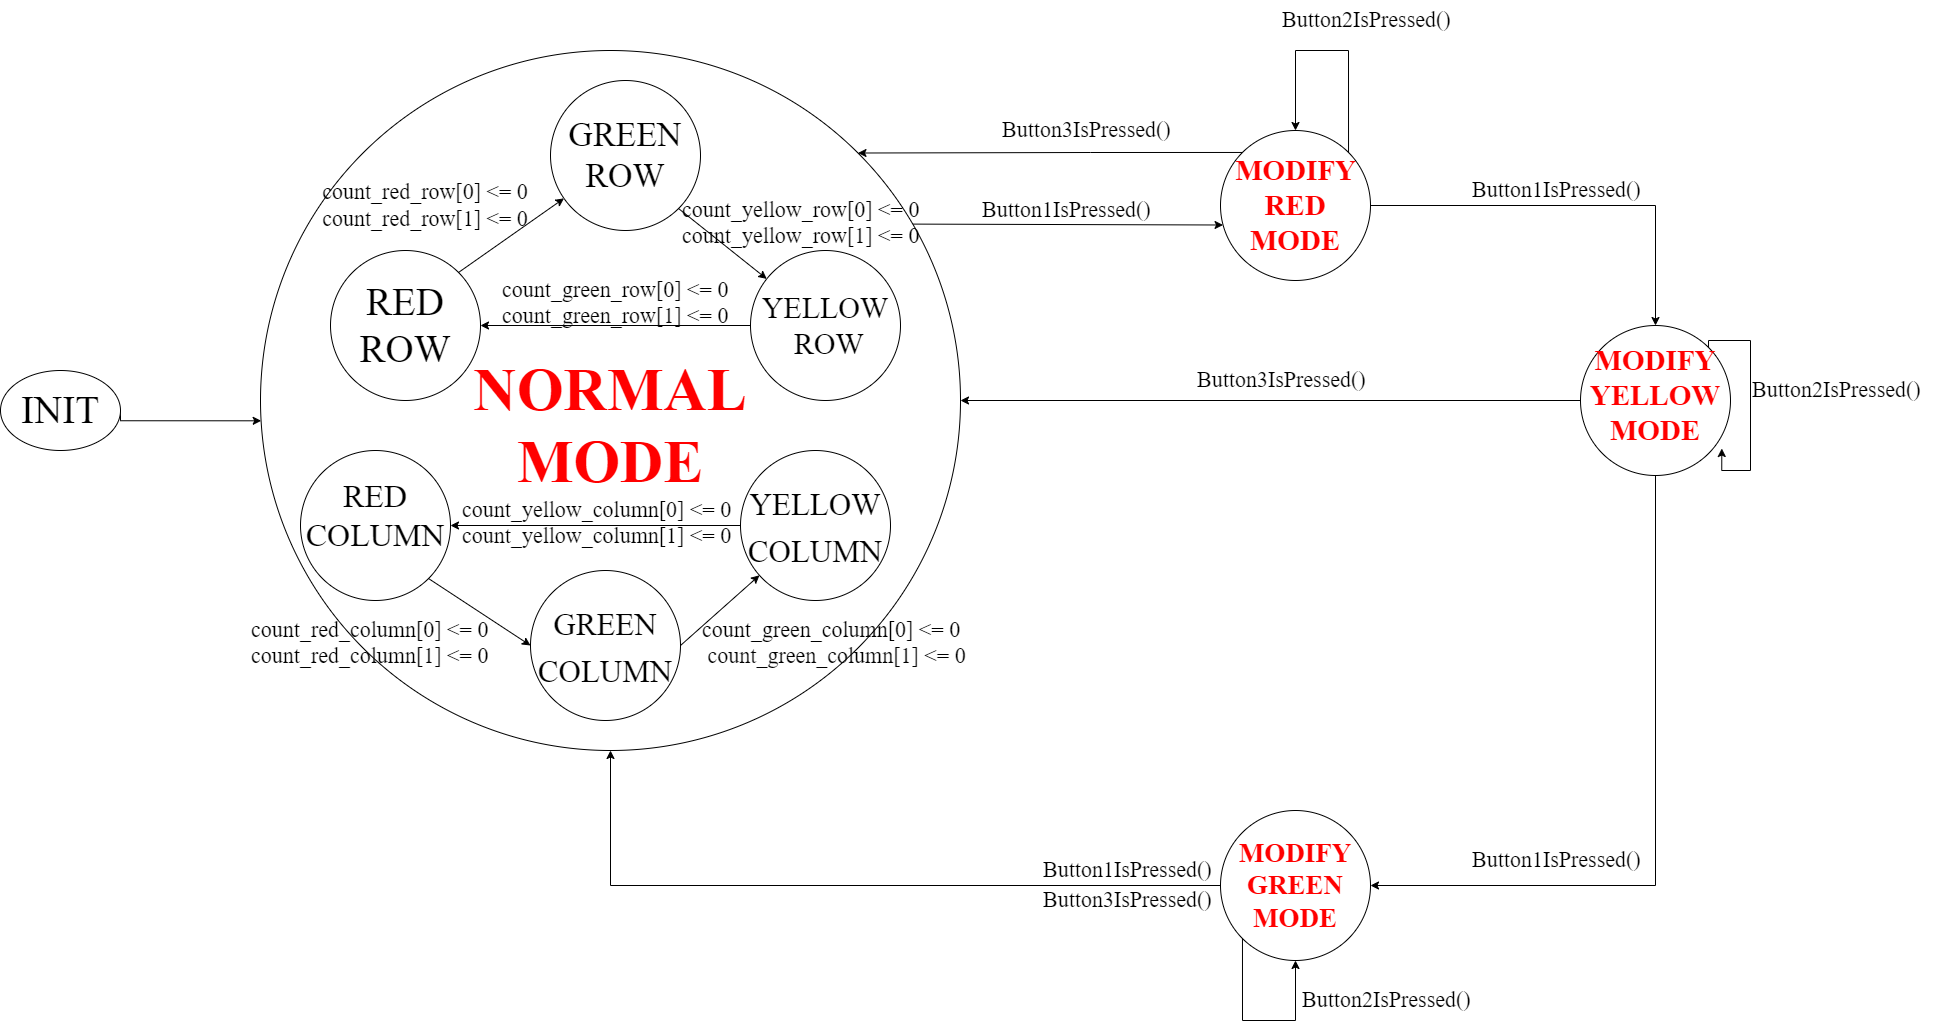

The diagram above was exported from draw.io. Its source (the exported page's mxGraphModel, read from the mxfile embedded in the PNG):
<mxGraphModel dx="2170" dy="1125" grid="1" gridSize="10" guides="1" tooltips="1" connect="1" arrows="1" fold="1" page="1" pageScale="1" pageWidth="827" pageHeight="1169" math="0" shadow="0">
  <root>
    <mxCell id="0" />
    <mxCell id="1" parent="0" />
    <mxCell id="73v0eQVUhutb6ROyCrpo-3" style="edgeStyle=orthogonalEdgeStyle;rounded=0;orthogonalLoop=1;jettySize=auto;html=1;exitX=1;exitY=0.5;exitDx=0;exitDy=0;entryX=0.001;entryY=0.529;entryDx=0;entryDy=0;entryPerimeter=0;" edge="1" parent="1" source="73v0eQVUhutb6ROyCrpo-2" target="73v0eQVUhutb6ROyCrpo-17">
      <mxGeometry relative="1" as="geometry">
        <mxPoint x="410" y="170" as="targetPoint" />
        <Array as="points">
          <mxPoint x="120" y="530" />
        </Array>
      </mxGeometry>
    </mxCell>
    <mxCell id="73v0eQVUhutb6ROyCrpo-2" value="" style="ellipse;whiteSpace=wrap;html=1;" vertex="1" parent="1">
      <mxGeometry y="480" width="120" height="80" as="geometry" />
    </mxCell>
    <mxCell id="73v0eQVUhutb6ROyCrpo-31" style="edgeStyle=orthogonalEdgeStyle;rounded=0;orthogonalLoop=1;jettySize=auto;html=1;exitX=0.5;exitY=1;exitDx=0;exitDy=0;entryX=1;entryY=0.5;entryDx=0;entryDy=0;" edge="1" parent="1" source="73v0eQVUhutb6ROyCrpo-4" target="73v0eQVUhutb6ROyCrpo-6">
      <mxGeometry relative="1" as="geometry" />
    </mxCell>
    <mxCell id="73v0eQVUhutb6ROyCrpo-35" style="edgeStyle=orthogonalEdgeStyle;rounded=0;orthogonalLoop=1;jettySize=auto;html=1;exitX=0;exitY=0.5;exitDx=0;exitDy=0;" edge="1" parent="1" source="73v0eQVUhutb6ROyCrpo-4" target="73v0eQVUhutb6ROyCrpo-17">
      <mxGeometry relative="1" as="geometry" />
    </mxCell>
    <mxCell id="73v0eQVUhutb6ROyCrpo-4" value="" style="ellipse;whiteSpace=wrap;html=1;aspect=fixed;" vertex="1" parent="1">
      <mxGeometry x="1580" y="435" width="150" height="150" as="geometry" />
    </mxCell>
    <mxCell id="73v0eQVUhutb6ROyCrpo-32" style="edgeStyle=orthogonalEdgeStyle;rounded=0;orthogonalLoop=1;jettySize=auto;html=1;exitX=0;exitY=0.5;exitDx=0;exitDy=0;" edge="1" parent="1" source="73v0eQVUhutb6ROyCrpo-6" target="73v0eQVUhutb6ROyCrpo-17">
      <mxGeometry relative="1" as="geometry" />
    </mxCell>
    <mxCell id="73v0eQVUhutb6ROyCrpo-6" value="" style="ellipse;whiteSpace=wrap;html=1;aspect=fixed;" vertex="1" parent="1">
      <mxGeometry x="1220" y="920" width="150" height="150" as="geometry" />
    </mxCell>
    <mxCell id="73v0eQVUhutb6ROyCrpo-29" style="edgeStyle=orthogonalEdgeStyle;rounded=0;orthogonalLoop=1;jettySize=auto;html=1;exitX=0;exitY=0;exitDx=0;exitDy=0;entryX=1;entryY=0;entryDx=0;entryDy=0;" edge="1" parent="1" source="73v0eQVUhutb6ROyCrpo-7" target="73v0eQVUhutb6ROyCrpo-17">
      <mxGeometry relative="1" as="geometry" />
    </mxCell>
    <mxCell id="73v0eQVUhutb6ROyCrpo-30" style="edgeStyle=orthogonalEdgeStyle;rounded=0;orthogonalLoop=1;jettySize=auto;html=1;exitX=1;exitY=0.5;exitDx=0;exitDy=0;entryX=0.5;entryY=0;entryDx=0;entryDy=0;" edge="1" parent="1" source="73v0eQVUhutb6ROyCrpo-7" target="73v0eQVUhutb6ROyCrpo-4">
      <mxGeometry relative="1" as="geometry" />
    </mxCell>
    <mxCell id="73v0eQVUhutb6ROyCrpo-7" value="" style="ellipse;whiteSpace=wrap;html=1;aspect=fixed;" vertex="1" parent="1">
      <mxGeometry x="1220" y="240" width="150" height="150" as="geometry" />
    </mxCell>
    <mxCell id="73v0eQVUhutb6ROyCrpo-17" value="" style="ellipse;whiteSpace=wrap;html=1;aspect=fixed;" vertex="1" parent="1">
      <mxGeometry x="260" y="160" width="700" height="700" as="geometry" />
    </mxCell>
    <mxCell id="73v0eQVUhutb6ROyCrpo-18" value="" style="ellipse;whiteSpace=wrap;html=1;aspect=fixed;" vertex="1" parent="1">
      <mxGeometry x="330" y="360" width="150" height="150" as="geometry" />
    </mxCell>
    <mxCell id="73v0eQVUhutb6ROyCrpo-42" style="edgeStyle=orthogonalEdgeStyle;rounded=0;orthogonalLoop=1;jettySize=auto;html=1;exitX=0;exitY=0.5;exitDx=0;exitDy=0;" edge="1" parent="1" source="73v0eQVUhutb6ROyCrpo-19" target="73v0eQVUhutb6ROyCrpo-18">
      <mxGeometry relative="1" as="geometry" />
    </mxCell>
    <mxCell id="73v0eQVUhutb6ROyCrpo-19" value="&lt;font face=&quot;Times New Roman&quot; style=&quot;font-size: 30px;&quot;&gt;YELLOW&lt;br&gt;&amp;nbsp;ROW&lt;/font&gt;" style="ellipse;whiteSpace=wrap;html=1;aspect=fixed;" vertex="1" parent="1">
      <mxGeometry x="750" y="360" width="150" height="150" as="geometry" />
    </mxCell>
    <mxCell id="73v0eQVUhutb6ROyCrpo-20" value="&lt;font style=&quot;font-size: 34px;&quot; face=&quot;Times New Roman&quot;&gt;GREEN&lt;br&gt;ROW&lt;br&gt;&lt;/font&gt;" style="ellipse;whiteSpace=wrap;html=1;aspect=fixed;" vertex="1" parent="1">
      <mxGeometry x="550" y="190" width="150" height="150" as="geometry" />
    </mxCell>
    <mxCell id="73v0eQVUhutb6ROyCrpo-21" value="" style="ellipse;whiteSpace=wrap;html=1;aspect=fixed;" vertex="1" parent="1">
      <mxGeometry x="300" y="560" width="150" height="150" as="geometry" />
    </mxCell>
    <mxCell id="73v0eQVUhutb6ROyCrpo-22" value="" style="ellipse;whiteSpace=wrap;html=1;aspect=fixed;" vertex="1" parent="1">
      <mxGeometry x="530" y="680" width="150" height="150" as="geometry" />
    </mxCell>
    <mxCell id="73v0eQVUhutb6ROyCrpo-46" style="edgeStyle=orthogonalEdgeStyle;rounded=0;orthogonalLoop=1;jettySize=auto;html=1;exitX=0;exitY=0.5;exitDx=0;exitDy=0;entryX=1;entryY=0.5;entryDx=0;entryDy=0;" edge="1" parent="1" source="73v0eQVUhutb6ROyCrpo-23" target="73v0eQVUhutb6ROyCrpo-21">
      <mxGeometry relative="1" as="geometry" />
    </mxCell>
    <mxCell id="73v0eQVUhutb6ROyCrpo-23" value="" style="ellipse;whiteSpace=wrap;html=1;aspect=fixed;" vertex="1" parent="1">
      <mxGeometry x="740" y="560" width="150" height="150" as="geometry" />
    </mxCell>
    <mxCell id="73v0eQVUhutb6ROyCrpo-40" value="" style="endArrow=classic;html=1;rounded=0;exitX=1;exitY=0;exitDx=0;exitDy=0;" edge="1" parent="1" source="73v0eQVUhutb6ROyCrpo-18" target="73v0eQVUhutb6ROyCrpo-20">
      <mxGeometry width="50" height="50" relative="1" as="geometry">
        <mxPoint x="540" y="590" as="sourcePoint" />
        <mxPoint x="590" y="540" as="targetPoint" />
      </mxGeometry>
    </mxCell>
    <mxCell id="73v0eQVUhutb6ROyCrpo-41" value="" style="endArrow=classic;html=1;rounded=0;exitX=1;exitY=1;exitDx=0;exitDy=0;" edge="1" parent="1" source="73v0eQVUhutb6ROyCrpo-20" target="73v0eQVUhutb6ROyCrpo-19">
      <mxGeometry width="50" height="50" relative="1" as="geometry">
        <mxPoint x="540" y="590" as="sourcePoint" />
        <mxPoint x="590" y="540" as="targetPoint" />
      </mxGeometry>
    </mxCell>
    <mxCell id="73v0eQVUhutb6ROyCrpo-44" value="" style="endArrow=classic;html=1;rounded=0;exitX=1;exitY=1;exitDx=0;exitDy=0;entryX=0;entryY=0.5;entryDx=0;entryDy=0;" edge="1" parent="1" source="73v0eQVUhutb6ROyCrpo-21" target="73v0eQVUhutb6ROyCrpo-22">
      <mxGeometry width="50" height="50" relative="1" as="geometry">
        <mxPoint x="540" y="590" as="sourcePoint" />
        <mxPoint x="590" y="540" as="targetPoint" />
      </mxGeometry>
    </mxCell>
    <mxCell id="73v0eQVUhutb6ROyCrpo-45" value="" style="endArrow=classic;html=1;rounded=0;exitX=1;exitY=0.5;exitDx=0;exitDy=0;" edge="1" parent="1" source="73v0eQVUhutb6ROyCrpo-22" target="73v0eQVUhutb6ROyCrpo-23">
      <mxGeometry width="50" height="50" relative="1" as="geometry">
        <mxPoint x="540" y="590" as="sourcePoint" />
        <mxPoint x="590" y="540" as="targetPoint" />
      </mxGeometry>
    </mxCell>
    <mxCell id="73v0eQVUhutb6ROyCrpo-47" value="&lt;font style=&quot;font-size: 39px;&quot; face=&quot;Times New Roman&quot;&gt;INIT&lt;/font&gt;" style="text;html=1;strokeColor=none;fillColor=none;align=center;verticalAlign=middle;whiteSpace=wrap;rounded=0;fontSize=39;" vertex="1" parent="1">
      <mxGeometry x="30" y="505" width="60" height="30" as="geometry" />
    </mxCell>
    <mxCell id="73v0eQVUhutb6ROyCrpo-50" value="&lt;font style=&quot;font-size: 39px;&quot; face=&quot;Times New Roman&quot;&gt;RED&lt;br&gt;ROW&lt;br&gt;&lt;/font&gt;" style="text;html=1;strokeColor=none;fillColor=none;align=center;verticalAlign=middle;whiteSpace=wrap;rounded=0;fontSize=39;" vertex="1" parent="1">
      <mxGeometry x="375" y="420" width="60" height="30" as="geometry" />
    </mxCell>
    <mxCell id="73v0eQVUhutb6ROyCrpo-52" value="&lt;font style=&quot;font-size: 32px;&quot; face=&quot;Times New Roman&quot;&gt;RED&lt;br style=&quot;font-size: 32px;&quot;&gt;COLUMN&lt;br style=&quot;font-size: 32px;&quot;&gt;&lt;/font&gt;" style="text;html=1;strokeColor=none;fillColor=none;align=center;verticalAlign=middle;whiteSpace=wrap;rounded=0;fontSize=32;" vertex="1" parent="1">
      <mxGeometry x="345" y="610" width="60" height="30" as="geometry" />
    </mxCell>
    <mxCell id="73v0eQVUhutb6ROyCrpo-53" value="&lt;font style=&quot;font-size: 31px;&quot; face=&quot;Times New Roman&quot;&gt;GREEN&lt;br&gt;COLUMN&lt;br&gt;&lt;/font&gt;" style="text;html=1;strokeColor=none;fillColor=none;align=center;verticalAlign=middle;whiteSpace=wrap;rounded=0;fontSize=39;" vertex="1" parent="1">
      <mxGeometry x="575" y="740" width="60" height="30" as="geometry" />
    </mxCell>
    <mxCell id="73v0eQVUhutb6ROyCrpo-54" value="&lt;font style=&quot;font-size: 31px;&quot; face=&quot;Times New Roman&quot;&gt;YELLOW&lt;br&gt;COLUMN&lt;br&gt;&lt;/font&gt;" style="text;html=1;strokeColor=none;fillColor=none;align=center;verticalAlign=middle;whiteSpace=wrap;rounded=0;fontSize=39;" vertex="1" parent="1">
      <mxGeometry x="785" y="620" width="60" height="30" as="geometry" />
    </mxCell>
    <mxCell id="73v0eQVUhutb6ROyCrpo-55" value="&lt;font style=&quot;font-size: 60px;&quot; color=&quot;#ff0000&quot;&gt;&lt;b style=&quot;font-size: 60px;&quot;&gt;NORMAL&lt;br style=&quot;font-size: 60px;&quot;&gt;MODE&lt;/b&gt;&lt;/font&gt;" style="text;html=1;strokeColor=none;fillColor=none;align=center;verticalAlign=middle;whiteSpace=wrap;rounded=0;fontFamily=Times New Roman;fontSize=60;" vertex="1" parent="1">
      <mxGeometry x="575" y="520" width="70" height="30" as="geometry" />
    </mxCell>
    <mxCell id="73v0eQVUhutb6ROyCrpo-56" value="&lt;font style=&quot;font-size: 29px;&quot; face=&quot;Times New Roman&quot;&gt;MODIFY RED MODE&lt;br style=&quot;font-size: 29px;&quot;&gt;&lt;/font&gt;" style="text;html=1;strokeColor=none;fillColor=none;align=center;verticalAlign=middle;whiteSpace=wrap;rounded=0;fontSize=29;fontColor=#FF0000;fontStyle=1" vertex="1" parent="1">
      <mxGeometry x="1265" y="300" width="60" height="30" as="geometry" />
    </mxCell>
    <mxCell id="73v0eQVUhutb6ROyCrpo-57" value="&lt;font style=&quot;font-size: 29px;&quot; face=&quot;Times New Roman&quot;&gt;&lt;font style=&quot;font-size: 29px;&quot; color=&quot;#ff0000&quot;&gt;&lt;b style=&quot;font-size: 29px;&quot;&gt;MODIFY&lt;br style=&quot;font-size: 29px;&quot;&gt;YELLOW&lt;br style=&quot;font-size: 29px;&quot;&gt;MODE&lt;/b&gt;&lt;/font&gt;&lt;br style=&quot;font-size: 29px;&quot;&gt;&lt;/font&gt;" style="text;html=1;strokeColor=none;fillColor=none;align=center;verticalAlign=middle;whiteSpace=wrap;rounded=0;fontSize=29;" vertex="1" parent="1">
      <mxGeometry x="1625" y="490" width="60" height="30" as="geometry" />
    </mxCell>
    <mxCell id="73v0eQVUhutb6ROyCrpo-58" value="&lt;font style=&quot;font-size: 27px;&quot; face=&quot;Times New Roman&quot;&gt;&lt;b style=&quot;font-size: 27px;&quot;&gt;&lt;font style=&quot;font-size: 27px;&quot; color=&quot;#ff0000&quot;&gt;MODIFY&lt;br style=&quot;font-size: 27px;&quot;&gt;GREEN&lt;br style=&quot;font-size: 27px;&quot;&gt;MODE&lt;/font&gt;&lt;/b&gt;&lt;br style=&quot;font-size: 27px;&quot;&gt;&lt;/font&gt;" style="text;html=1;strokeColor=none;fillColor=none;align=center;verticalAlign=middle;whiteSpace=wrap;rounded=0;fontSize=27;" vertex="1" parent="1">
      <mxGeometry x="1265" y="980" width="60" height="30" as="geometry" />
    </mxCell>
    <mxCell id="73v0eQVUhutb6ROyCrpo-62" value="" style="endArrow=classic;html=1;rounded=0;fontFamily=Times New Roman;fontSize=60;fontColor=#FF0000;exitX=0.932;exitY=0.248;exitDx=0;exitDy=0;exitPerimeter=0;entryX=0.017;entryY=0.63;entryDx=0;entryDy=0;entryPerimeter=0;" edge="1" parent="1" source="73v0eQVUhutb6ROyCrpo-17" target="73v0eQVUhutb6ROyCrpo-7">
      <mxGeometry width="50" height="50" relative="1" as="geometry">
        <mxPoint x="910" y="350" as="sourcePoint" />
        <mxPoint x="960" y="300" as="targetPoint" />
      </mxGeometry>
    </mxCell>
    <mxCell id="73v0eQVUhutb6ROyCrpo-69" value="count_red_row[0] &amp;lt;= 0 count_red_row[1] &amp;lt;= 0" style="text;html=1;strokeColor=none;fillColor=none;align=center;verticalAlign=middle;whiteSpace=wrap;rounded=0;fontFamily=Times New Roman;fontSize=22;fontColor=#000000;rotation=0;" vertex="1" parent="1">
      <mxGeometry x="300" y="300" width="250" height="30" as="geometry" />
    </mxCell>
    <mxCell id="73v0eQVUhutb6ROyCrpo-72" value="count_yellow_row[0] &amp;lt;= 0 &lt;br&gt;count_yellow_row[1] &amp;lt;= 0" style="text;whiteSpace=wrap;html=1;fontSize=22;fontFamily=Times New Roman;fontColor=#000000;" vertex="1" parent="1">
      <mxGeometry x="680" y="300" width="240" height="50" as="geometry" />
    </mxCell>
    <mxCell id="73v0eQVUhutb6ROyCrpo-73" value="count_green_row[0] &amp;lt;= 0&amp;nbsp; count_green_row[1] &amp;lt;= 0" style="text;whiteSpace=wrap;html=1;fontSize=22;fontFamily=Times New Roman;fontColor=#000000;" vertex="1" parent="1">
      <mxGeometry x="500" y="380" width="270" height="50" as="geometry" />
    </mxCell>
    <mxCell id="73v0eQVUhutb6ROyCrpo-74" value="count_red_column[0] &amp;lt;= 0 &lt;br&gt;count_red_column[1] &amp;lt;= 0" style="text;whiteSpace=wrap;html=1;fontSize=22;fontFamily=Times New Roman;fontColor=#000000;" vertex="1" parent="1">
      <mxGeometry x="249" y="720" width="240" height="50" as="geometry" />
    </mxCell>
    <mxCell id="73v0eQVUhutb6ROyCrpo-76" value="count_green_column[0] &amp;lt;= 0&amp;nbsp;&lt;br&gt;&amp;nbsp;count_green_column[1] &amp;lt;= 0" style="text;whiteSpace=wrap;html=1;fontSize=22;fontFamily=Times New Roman;fontColor=#000000;" vertex="1" parent="1">
      <mxGeometry x="700" y="720" width="270" height="80" as="geometry" />
    </mxCell>
    <mxCell id="73v0eQVUhutb6ROyCrpo-77" value="count_yellow_column[0] &amp;lt;= 0&lt;br&gt;count_yellow_column[1] &amp;lt;= 0" style="text;whiteSpace=wrap;html=1;fontSize=22;fontFamily=Times New Roman;fontColor=#000000;" vertex="1" parent="1">
      <mxGeometry x="460" y="600" width="280" height="80" as="geometry" />
    </mxCell>
    <mxCell id="73v0eQVUhutb6ROyCrpo-78" value="Button1IsPressed()" style="text;whiteSpace=wrap;html=1;fontSize=22;fontFamily=Times New Roman;fontColor=#000000;" vertex="1" parent="1">
      <mxGeometry x="980" y="300" width="200" height="50" as="geometry" />
    </mxCell>
    <mxCell id="73v0eQVUhutb6ROyCrpo-79" value="Button1IsPressed()" style="text;whiteSpace=wrap;html=1;fontSize=22;fontFamily=Times New Roman;fontColor=#000000;" vertex="1" parent="1">
      <mxGeometry x="1470" y="280" width="200" height="50" as="geometry" />
    </mxCell>
    <mxCell id="73v0eQVUhutb6ROyCrpo-80" value="Button1IsPressed()" style="text;whiteSpace=wrap;html=1;fontSize=22;fontFamily=Times New Roman;fontColor=#000000;" vertex="1" parent="1">
      <mxGeometry x="1470" y="950" width="200" height="50" as="geometry" />
    </mxCell>
    <mxCell id="73v0eQVUhutb6ROyCrpo-81" value="Button1IsPressed()" style="text;whiteSpace=wrap;html=1;fontSize=22;fontFamily=Times New Roman;fontColor=#000000;" vertex="1" parent="1">
      <mxGeometry x="1041" y="960" width="200" height="50" as="geometry" />
    </mxCell>
    <mxCell id="73v0eQVUhutb6ROyCrpo-82" value="Button3IsPressed()" style="text;whiteSpace=wrap;html=1;fontSize=22;fontFamily=Times New Roman;fontColor=#000000;" vertex="1" parent="1">
      <mxGeometry x="1000" y="220" width="200" height="50" as="geometry" />
    </mxCell>
    <mxCell id="73v0eQVUhutb6ROyCrpo-83" value="Button3IsPressed()" style="text;whiteSpace=wrap;html=1;fontSize=22;fontFamily=Times New Roman;fontColor=#000000;" vertex="1" parent="1">
      <mxGeometry x="1195" y="470" width="200" height="50" as="geometry" />
    </mxCell>
    <mxCell id="73v0eQVUhutb6ROyCrpo-84" value="Button3IsPressed()" style="text;whiteSpace=wrap;html=1;fontSize=22;fontFamily=Times New Roman;fontColor=#000000;" vertex="1" parent="1">
      <mxGeometry x="1041" y="990" width="200" height="50" as="geometry" />
    </mxCell>
    <mxCell id="73v0eQVUhutb6ROyCrpo-86" value="Button2IsPressed()" style="text;whiteSpace=wrap;html=1;fontSize=22;fontFamily=Times New Roman;fontColor=#000000;" vertex="1" parent="1">
      <mxGeometry x="1300" y="1090" width="200" height="50" as="geometry" />
    </mxCell>
    <mxCell id="73v0eQVUhutb6ROyCrpo-92" style="edgeStyle=orthogonalEdgeStyle;rounded=0;orthogonalLoop=1;jettySize=auto;html=1;exitX=0;exitY=1;exitDx=0;exitDy=0;fontFamily=Times New Roman;fontSize=22;fontColor=#000000;" edge="1" parent="1" source="73v0eQVUhutb6ROyCrpo-6" target="73v0eQVUhutb6ROyCrpo-6">
      <mxGeometry relative="1" as="geometry">
        <Array as="points">
          <mxPoint x="1242" y="1130" />
          <mxPoint x="1295" y="1130" />
        </Array>
      </mxGeometry>
    </mxCell>
    <mxCell id="73v0eQVUhutb6ROyCrpo-93" style="edgeStyle=orthogonalEdgeStyle;rounded=0;orthogonalLoop=1;jettySize=auto;html=1;exitX=1;exitY=0;exitDx=0;exitDy=0;entryX=0.942;entryY=0.82;entryDx=0;entryDy=0;entryPerimeter=0;fontFamily=Times New Roman;fontSize=22;fontColor=#000000;" edge="1" parent="1" source="73v0eQVUhutb6ROyCrpo-4" target="73v0eQVUhutb6ROyCrpo-4">
      <mxGeometry relative="1" as="geometry">
        <Array as="points">
          <mxPoint x="1708" y="450" />
          <mxPoint x="1750" y="450" />
          <mxPoint x="1750" y="580" />
          <mxPoint x="1721" y="580" />
        </Array>
      </mxGeometry>
    </mxCell>
    <mxCell id="73v0eQVUhutb6ROyCrpo-94" value="Button2IsPressed()" style="text;whiteSpace=wrap;html=1;fontSize=22;fontFamily=Times New Roman;fontColor=#000000;" vertex="1" parent="1">
      <mxGeometry x="1750" y="480" width="200" height="50" as="geometry" />
    </mxCell>
    <mxCell id="73v0eQVUhutb6ROyCrpo-95" value="Button2IsPressed()" style="text;whiteSpace=wrap;html=1;fontSize=22;fontFamily=Times New Roman;fontColor=#000000;" vertex="1" parent="1">
      <mxGeometry x="1280" y="110" width="200" height="50" as="geometry" />
    </mxCell>
    <mxCell id="73v0eQVUhutb6ROyCrpo-96" style="edgeStyle=orthogonalEdgeStyle;rounded=0;orthogonalLoop=1;jettySize=auto;html=1;exitX=1;exitY=0;exitDx=0;exitDy=0;entryX=0.5;entryY=0;entryDx=0;entryDy=0;fontFamily=Times New Roman;fontSize=22;fontColor=#000000;" edge="1" parent="1" source="73v0eQVUhutb6ROyCrpo-7" target="73v0eQVUhutb6ROyCrpo-7">
      <mxGeometry relative="1" as="geometry">
        <Array as="points">
          <mxPoint x="1348" y="160" />
          <mxPoint x="1295" y="160" />
        </Array>
      </mxGeometry>
    </mxCell>
  </root>
</mxGraphModel>